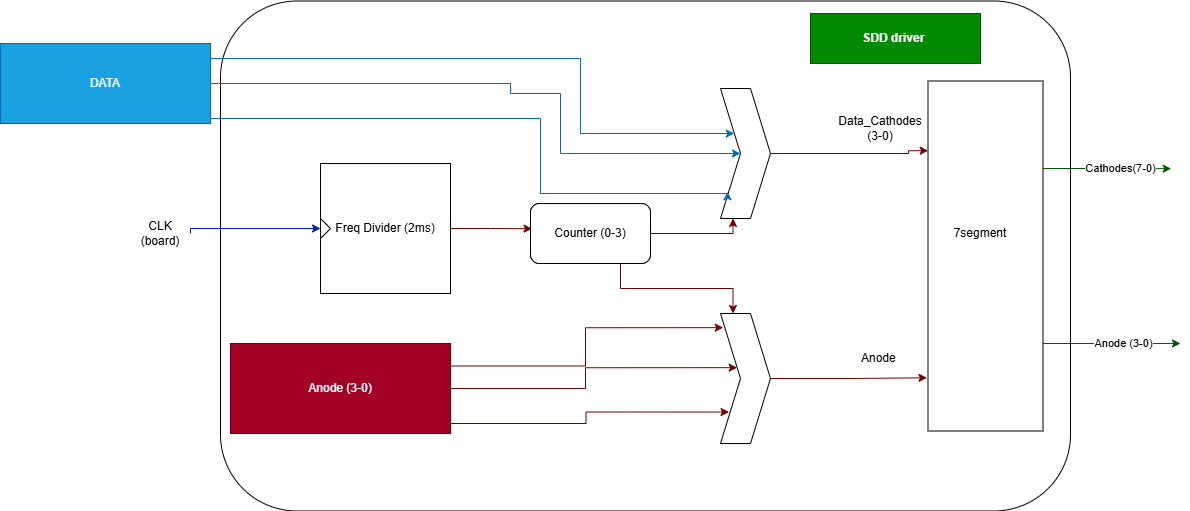

The diagram above was exported from draw.io. Its source (the exported page's mxGraphModel, read from the mxfile embedded in the PNG):
<mxGraphModel dx="1215" dy="1218" grid="1" gridSize="10" guides="1" tooltips="1" connect="1" arrows="1" fold="1" page="1" pageScale="1" pageWidth="850" pageHeight="1100" math="0" shadow="0">
  <root>
    <mxCell id="0" />
    <mxCell id="1" parent="0" />
    <mxCell id="gF-SddON5WyyQ3bIfi8M-129" parent="1" style="rounded=1;whiteSpace=wrap;html=1;" value="" vertex="1">
      <mxGeometry height="510" width="850" x="720" y="417.5" as="geometry" />
    </mxCell>
    <mxCell id="gF-SddON5WyyQ3bIfi8M-130" parent="1" style="whiteSpace=wrap;html=1;aspect=fixed;" value="Freq Divider (2ms)" vertex="1">
      <mxGeometry height="130" width="130" x="820" y="580" as="geometry" />
    </mxCell>
    <mxCell id="gF-SddON5WyyQ3bIfi8M-131" parent="1" style="triangle;whiteSpace=wrap;html=1;" value="" vertex="1">
      <mxGeometry height="20" width="10" x="820" y="635" as="geometry" />
    </mxCell>
    <mxCell id="gF-SddON5WyyQ3bIfi8M-132" parent="1" style="rounded=1;whiteSpace=wrap;html=1;" value="Counter (0-3)" vertex="1">
      <mxGeometry height="60" width="120" x="1030" y="620" as="geometry" />
    </mxCell>
    <mxCell id="gF-SddON5WyyQ3bIfi8M-133" edge="1" parent="1" source="gF-SddON5WyyQ3bIfi8M-130" style="edgeStyle=orthogonalEdgeStyle;rounded=0;orthogonalLoop=1;jettySize=auto;html=1;exitX=1;exitY=0.5;exitDx=0;exitDy=0;entryX=0.013;entryY=0.42;entryDx=0;entryDy=0;entryPerimeter=0;fillColor=#a20025;strokeColor=#6F0000;" target="gF-SddON5WyyQ3bIfi8M-132">
      <mxGeometry relative="1" as="geometry" />
    </mxCell>
    <mxCell id="gF-SddON5WyyQ3bIfi8M-134" edge="1" parent="1" source="gF-SddON5WyyQ3bIfi8M-136" style="edgeStyle=orthogonalEdgeStyle;rounded=0;orthogonalLoop=1;jettySize=auto;html=1;exitX=1;exitY=0.5;exitDx=0;exitDy=0;entryX=0.25;entryY=1;entryDx=0;entryDy=0;fillColor=#a20025;strokeColor=#6F0000;" target="gF-SddON5WyyQ3bIfi8M-138">
      <mxGeometry relative="1" as="geometry">
        <Array as="points">
          <mxPoint x="1233" y="650" />
        </Array>
        <mxPoint x="1200" y="650.3333333333334" as="targetPoint" />
      </mxGeometry>
    </mxCell>
    <mxCell id="gF-SddON5WyyQ3bIfi8M-135" edge="1" parent="1" source="gF-SddON5WyyQ3bIfi8M-136" style="edgeStyle=orthogonalEdgeStyle;rounded=0;orthogonalLoop=1;jettySize=auto;html=1;exitX=0.75;exitY=1;exitDx=0;exitDy=0;entryX=0.25;entryY=0;entryDx=0;entryDy=0;fillColor=#a20025;strokeColor=#6F0000;" target="gF-SddON5WyyQ3bIfi8M-151">
      <mxGeometry relative="1" as="geometry" />
    </mxCell>
    <mxCell id="gF-SddON5WyyQ3bIfi8M-136" parent="1" style="rounded=1;whiteSpace=wrap;html=1;" value="Counter (0-3)" vertex="1">
      <mxGeometry height="60" width="120" x="1030" y="620" as="geometry" />
    </mxCell>
    <mxCell id="gF-SddON5WyyQ3bIfi8M-137" edge="1" parent="1" source="gF-SddON5WyyQ3bIfi8M-138" style="edgeStyle=orthogonalEdgeStyle;rounded=0;orthogonalLoop=1;jettySize=auto;html=1;exitX=1;exitY=0.5;exitDx=0;exitDy=0;entryX=0.801;entryY=0.002;entryDx=0;entryDy=0;entryPerimeter=0;fillColor=#a20025;strokeColor=#6F0000;" target="gF-SddON5WyyQ3bIfi8M-158">
      <mxGeometry relative="1" as="geometry">
        <Array as="points">
          <mxPoint x="1408" y="570" />
        </Array>
        <mxPoint x="1390" y="570.1428571428571" as="targetPoint" />
      </mxGeometry>
    </mxCell>
    <mxCell id="gF-SddON5WyyQ3bIfi8M-138" parent="1" style="shape=step;perimeter=stepPerimeter;whiteSpace=wrap;html=1;fixedSize=1;" value="" vertex="1">
      <mxGeometry height="130" width="50" x="1220" y="505" as="geometry" />
    </mxCell>
    <mxCell id="gF-SddON5WyyQ3bIfi8M-139" edge="1" parent="1" style="edgeStyle=orthogonalEdgeStyle;rounded=0;orthogonalLoop=1;jettySize=auto;html=1;exitX=1;exitY=0.5;exitDx=0;exitDy=0;fillColor=#1ba1e2;strokeColor=#006EAF;" target="gF-SddON5WyyQ3bIfi8M-138">
      <mxGeometry relative="1" as="geometry">
        <Array as="points">
          <mxPoint x="1080" y="475" />
          <mxPoint x="1080" y="550" />
        </Array>
        <mxPoint x="710" y="475" as="sourcePoint" />
        <mxPoint x="1210" y="550" as="targetPoint" />
      </mxGeometry>
    </mxCell>
    <mxCell id="gF-SddON5WyyQ3bIfi8M-141" parent="1" style="text;html=1;whiteSpace=wrap;strokeColor=#006EAF;fillColor=#1ba1e2;align=center;verticalAlign=middle;rounded=0;fontColor=#ffffff;" value="DATA" vertex="1">
      <mxGeometry height="80" width="210" x="500" y="460" as="geometry" />
    </mxCell>
    <mxCell id="gF-SddON5WyyQ3bIfi8M-143" edge="1" parent="1" style="edgeStyle=orthogonalEdgeStyle;rounded=0;orthogonalLoop=1;jettySize=auto;html=1;exitX=1;exitY=0.5;exitDx=0;exitDy=0;entryX=0.14;entryY=0.794;entryDx=0;entryDy=0;entryPerimeter=0;fillColor=#1ba1e2;strokeColor=#006EAF;" target="gF-SddON5WyyQ3bIfi8M-138">
      <mxGeometry relative="1" as="geometry">
        <Array as="points">
          <mxPoint x="1040" y="535" />
          <mxPoint x="1040" y="610" />
          <mxPoint x="1227" y="610" />
        </Array>
        <mxPoint x="710" y="535" as="sourcePoint" />
      </mxGeometry>
    </mxCell>
    <mxCell id="gF-SddON5WyyQ3bIfi8M-144" edge="1" parent="1" source="gF-SddON5WyyQ3bIfi8M-141" style="edgeStyle=orthogonalEdgeStyle;rounded=0;orthogonalLoop=1;jettySize=auto;html=1;exitX=1;exitY=0.5;exitDx=0;exitDy=0;entryX=0;entryY=0.5;entryDx=0;entryDy=0;fillColor=#1ba1e2;strokeColor=#006EAF;" target="gF-SddON5WyyQ3bIfi8M-138">
      <mxGeometry relative="1" as="geometry">
        <Array as="points">
          <mxPoint x="1010" y="510" />
          <mxPoint x="1060" y="510" />
          <mxPoint x="1060" y="570" />
        </Array>
      </mxGeometry>
    </mxCell>
    <mxCell id="gF-SddON5WyyQ3bIfi8M-145" parent="1" style="text;html=1;whiteSpace=wrap;strokeColor=none;fillColor=none;align=center;verticalAlign=middle;rounded=0;" value="Data_Cathodes (3-0)" vertex="1">
      <mxGeometry height="30" width="60" x="1350" y="530" as="geometry" />
    </mxCell>
    <mxCell id="gF-SddON5WyyQ3bIfi8M-147" edge="1" parent="1" source="gF-SddON5WyyQ3bIfi8M-148" style="edgeStyle=orthogonalEdgeStyle;rounded=0;orthogonalLoop=1;jettySize=auto;html=1;exitX=1;exitY=0.5;exitDx=0;exitDy=0;entryX=0;entryY=0.25;entryDx=0;entryDy=0;fillColor=#a20025;strokeColor=#6F0000;" target="gF-SddON5WyyQ3bIfi8M-151">
      <mxGeometry relative="1" as="geometry" />
    </mxCell>
    <mxCell id="gF-SddON5WyyQ3bIfi8M-148" parent="1" style="text;html=1;whiteSpace=wrap;strokeColor=#6F0000;fillColor=#a20025;align=center;verticalAlign=middle;rounded=0;fontColor=#ffffff;" value="Anode (3-0)" vertex="1">
      <mxGeometry height="90" width="220" x="730" y="760" as="geometry" />
    </mxCell>
    <mxCell id="gF-SddON5WyyQ3bIfi8M-150" edge="1" parent="1" source="gF-SddON5WyyQ3bIfi8M-151" style="edgeStyle=orthogonalEdgeStyle;rounded=0;orthogonalLoop=1;jettySize=auto;html=1;exitX=1;exitY=0.5;exitDx=0;exitDy=0;entryX=0.152;entryY=-0.009;entryDx=0;entryDy=0;entryPerimeter=0;fillColor=#a20025;strokeColor=#6F0000;" target="gF-SddON5WyyQ3bIfi8M-158">
      <mxGeometry relative="1" as="geometry">
        <mxPoint x="1400" y="795.3333333333334" as="targetPoint" />
      </mxGeometry>
    </mxCell>
    <mxCell id="gF-SddON5WyyQ3bIfi8M-151" parent="1" style="shape=step;perimeter=stepPerimeter;whiteSpace=wrap;html=1;fixedSize=1;" value="" vertex="1">
      <mxGeometry height="130" width="50" x="1220" y="730" as="geometry" />
    </mxCell>
    <mxCell id="gF-SddON5WyyQ3bIfi8M-152" edge="1" parent="1" source="gF-SddON5WyyQ3bIfi8M-148" style="edgeStyle=orthogonalEdgeStyle;rounded=0;orthogonalLoop=1;jettySize=auto;html=1;exitX=1;exitY=0.25;exitDx=0;exitDy=0;entryX=0.055;entryY=0.109;entryDx=0;entryDy=0;entryPerimeter=0;fillColor=#a20025;strokeColor=#6F0000;" target="gF-SddON5WyyQ3bIfi8M-151">
      <mxGeometry relative="1" as="geometry">
        <mxPoint x="700" y="775" as="sourcePoint" />
      </mxGeometry>
    </mxCell>
    <mxCell id="gF-SddON5WyyQ3bIfi8M-153" edge="1" parent="1" style="edgeStyle=orthogonalEdgeStyle;rounded=0;orthogonalLoop=1;jettySize=auto;html=1;entryX=0.171;entryY=0.758;entryDx=0;entryDy=0;entryPerimeter=0;fillColor=#a20025;strokeColor=#6F0000;" target="gF-SddON5WyyQ3bIfi8M-151">
      <mxGeometry relative="1" as="geometry">
        <mxPoint x="950" y="840" as="sourcePoint" />
      </mxGeometry>
    </mxCell>
    <mxCell id="gF-SddON5WyyQ3bIfi8M-154" parent="1" style="text;html=1;whiteSpace=wrap;strokeColor=none;fillColor=none;align=center;verticalAlign=middle;rounded=0;" value="Anode&amp;nbsp;" vertex="1">
      <mxGeometry height="30" width="60" x="1350" y="760" as="geometry" />
    </mxCell>
    <mxCell id="gF-SddON5WyyQ3bIfi8M-155" parent="1" style="text;html=1;whiteSpace=wrap;strokeColor=#005700;fillColor=#008a00;align=center;verticalAlign=middle;rounded=0;fontColor=#ffffff;" value="&lt;b&gt;SDD driver&amp;nbsp;&lt;/b&gt;" vertex="1">
      <mxGeometry height="50" width="170" x="1310" y="430" as="geometry" />
    </mxCell>
    <mxCell id="gF-SddON5WyyQ3bIfi8M-156" edge="1" parent="1" source="gF-SddON5WyyQ3bIfi8M-157" style="edgeStyle=orthogonalEdgeStyle;rounded=0;orthogonalLoop=1;jettySize=auto;html=1;exitX=1;exitY=0.5;exitDx=0;exitDy=0;entryX=0;entryY=0.5;entryDx=0;entryDy=0;fillColor=#0050ef;strokeColor=#001DBC;" target="gF-SddON5WyyQ3bIfi8M-131">
      <mxGeometry relative="1" as="geometry">
        <Array as="points">
          <mxPoint x="690" y="645" />
        </Array>
      </mxGeometry>
    </mxCell>
    <mxCell id="gF-SddON5WyyQ3bIfi8M-157" parent="1" style="text;html=1;whiteSpace=wrap;strokeColor=none;fillColor=none;align=center;verticalAlign=middle;rounded=0;" value="CLK&lt;br&gt;(board)" vertex="1">
      <mxGeometry height="30" width="60" x="630" y="635" as="geometry" />
    </mxCell>
    <mxCell id="gF-SddON5WyyQ3bIfi8M-160" edge="1" parent="1" source="gF-SddON5WyyQ3bIfi8M-158" style="edgeStyle=orthogonalEdgeStyle;rounded=0;orthogonalLoop=1;jettySize=auto;html=1;exitX=0.75;exitY=1;exitDx=0;exitDy=0;fillColor=#008a00;strokeColor=#005700;">
      <mxGeometry relative="1" as="geometry">
        <mxPoint x="1670.6955884850543" y="585.1739130434785" as="targetPoint" />
      </mxGeometry>
    </mxCell>
    <mxCell id="gF-SddON5WyyQ3bIfi8M-164" connectable="0" parent="gF-SddON5WyyQ3bIfi8M-160" style="edgeLabel;html=1;align=center;verticalAlign=middle;resizable=0;points=[];" value="Cathodes(7-0)" vertex="1">
      <mxGeometry relative="1" x="0.1074" y="1" as="geometry">
        <mxPoint x="6" as="offset" />
      </mxGeometry>
    </mxCell>
    <mxCell id="gF-SddON5WyyQ3bIfi8M-161" edge="1" parent="1" source="gF-SddON5WyyQ3bIfi8M-158" style="edgeStyle=orthogonalEdgeStyle;rounded=0;orthogonalLoop=1;jettySize=auto;html=1;exitX=0.25;exitY=1;exitDx=0;exitDy=0;fillColor=#008a00;strokeColor=#005700;">
      <mxGeometry relative="1" as="geometry">
        <mxPoint x="1680" y="759.9565217391305" as="targetPoint" />
      </mxGeometry>
    </mxCell>
    <mxCell id="gF-SddON5WyyQ3bIfi8M-162" connectable="0" parent="gF-SddON5WyyQ3bIfi8M-161" style="edgeLabel;html=1;align=center;verticalAlign=middle;resizable=0;points=[];" value="Anode (3-0)" vertex="1">
      <mxGeometry relative="1" x="0.1709" y="1" as="geometry">
        <mxPoint as="offset" />
      </mxGeometry>
    </mxCell>
    <mxCell id="gF-SddON5WyyQ3bIfi8M-158" parent="1" style="rounded=0;whiteSpace=wrap;html=1;rotation=-90;" value="" vertex="1">
      <mxGeometry height="115" width="350" x="1310" y="615" as="geometry" />
    </mxCell>
    <mxCell id="gF-SddON5WyyQ3bIfi8M-159" parent="1" style="text;html=1;whiteSpace=wrap;strokeColor=none;fillColor=none;align=center;verticalAlign=middle;rounded=0;" value="7segment" vertex="1">
      <mxGeometry height="30" width="60" x="1450" y="635" as="geometry" />
    </mxCell>
  </root>
</mxGraphModel>